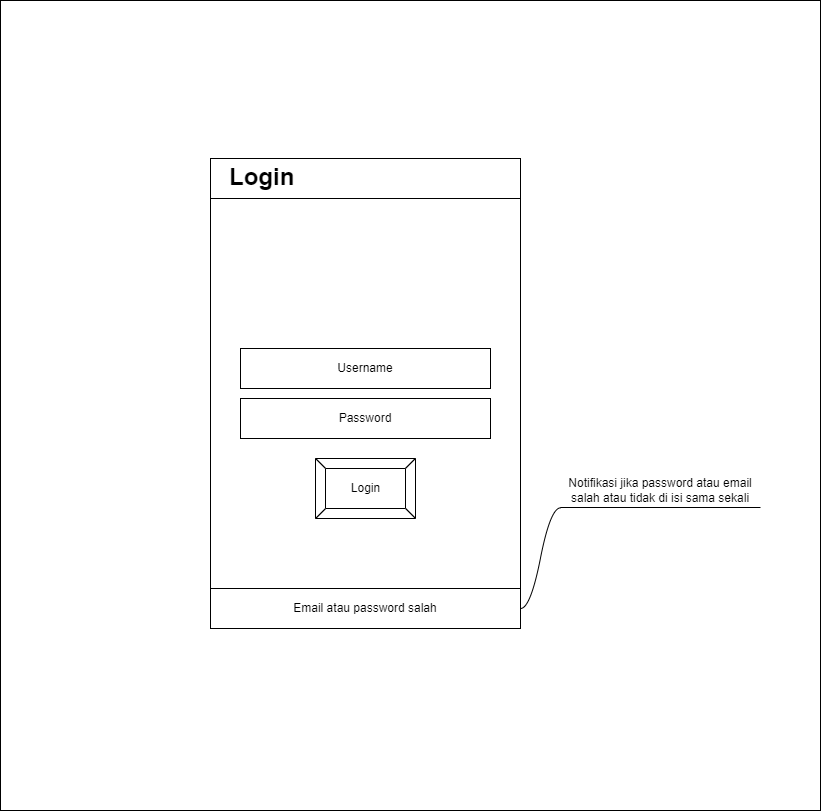

The diagram above was exported from draw.io. Its source (the exported page's mxGraphModel, read from the mxfile embedded in the PNG):
<mxGraphModel dx="1157" dy="643" grid="1" gridSize="10" guides="1" tooltips="1" connect="1" arrows="1" fold="1" page="1" pageScale="1" pageWidth="827" pageHeight="1169" math="0" shadow="0">
  <root>
    <mxCell id="0" />
    <mxCell id="1" parent="0" />
    <mxCell id="OAKCuNTPNz5-zThnYQRa-15" value="" style="verticalLabelPosition=bottom;verticalAlign=top;html=1;shape=mxgraph.basic.rect;fillColor2=none;strokeWidth=1;size=20;indent=5;fillColor=none;" vertex="1" parent="1">
      <mxGeometry y="23" width="820" height="810" as="geometry" />
    </mxCell>
    <mxCell id="OAKCuNTPNz5-zThnYQRa-1" value="" style="rounded=0;whiteSpace=wrap;html=1;" vertex="1" parent="1">
      <mxGeometry x="210" y="181" width="310" height="470" as="geometry" />
    </mxCell>
    <mxCell id="OAKCuNTPNz5-zThnYQRa-2" value="" style="rounded=0;whiteSpace=wrap;html=1;" vertex="1" parent="1">
      <mxGeometry x="210" y="181" width="310" height="40" as="geometry" />
    </mxCell>
    <mxCell id="OAKCuNTPNz5-zThnYQRa-3" value="&lt;h1&gt;Login&lt;/h1&gt;" style="text;html=1;strokeColor=none;fillColor=none;spacing=5;spacingTop=-20;whiteSpace=wrap;overflow=hidden;rounded=0;" vertex="1" parent="1">
      <mxGeometry x="224" y="180" width="210" height="37" as="geometry" />
    </mxCell>
    <mxCell id="OAKCuNTPNz5-zThnYQRa-4" value="Login" style="labelPosition=center;verticalLabelPosition=middle;align=center;html=1;shape=mxgraph.basic.button;dx=10;" vertex="1" parent="1">
      <mxGeometry x="315" y="481" width="100" height="60" as="geometry" />
    </mxCell>
    <mxCell id="OAKCuNTPNz5-zThnYQRa-5" value="Username" style="whiteSpace=wrap;html=1;align=center;" vertex="1" parent="1">
      <mxGeometry x="240" y="371" width="250" height="40" as="geometry" />
    </mxCell>
    <mxCell id="OAKCuNTPNz5-zThnYQRa-6" value="Password" style="whiteSpace=wrap;html=1;align=center;" vertex="1" parent="1">
      <mxGeometry x="240" y="421" width="250" height="40" as="geometry" />
    </mxCell>
    <mxCell id="OAKCuNTPNz5-zThnYQRa-16" value="Email atau password salah" style="whiteSpace=wrap;html=1;align=center;" vertex="1" parent="1">
      <mxGeometry x="210" y="611" width="310" height="40" as="geometry" />
    </mxCell>
    <mxCell id="OAKCuNTPNz5-zThnYQRa-17" value="Notifikasi jika password atau email salah atau tidak di isi sama sekali" style="whiteSpace=wrap;html=1;shape=partialRectangle;top=0;left=0;bottom=1;right=0;points=[[0,1],[1,1]];fillColor=none;align=center;verticalAlign=bottom;routingCenterY=0.5;snapToPoint=1;recursiveResize=0;autosize=1;treeFolding=1;treeMoving=1;newEdgeStyle={&quot;edgeStyle&quot;:&quot;entityRelationEdgeStyle&quot;,&quot;startArrow&quot;:&quot;none&quot;,&quot;endArrow&quot;:&quot;none&quot;,&quot;segment&quot;:10,&quot;curved&quot;:1};" vertex="1" parent="1">
      <mxGeometry x="560" y="480" width="200" height="50" as="geometry" />
    </mxCell>
    <mxCell id="OAKCuNTPNz5-zThnYQRa-18" value="" style="edgeStyle=entityRelationEdgeStyle;startArrow=none;endArrow=none;segment=10;curved=1;rounded=0;exitX=1;exitY=0.5;exitDx=0;exitDy=0;" edge="1" target="OAKCuNTPNz5-zThnYQRa-17" parent="1" source="OAKCuNTPNz5-zThnYQRa-16">
      <mxGeometry relative="1" as="geometry">
        <mxPoint x="600" y="501" as="sourcePoint" />
      </mxGeometry>
    </mxCell>
  </root>
</mxGraphModel>